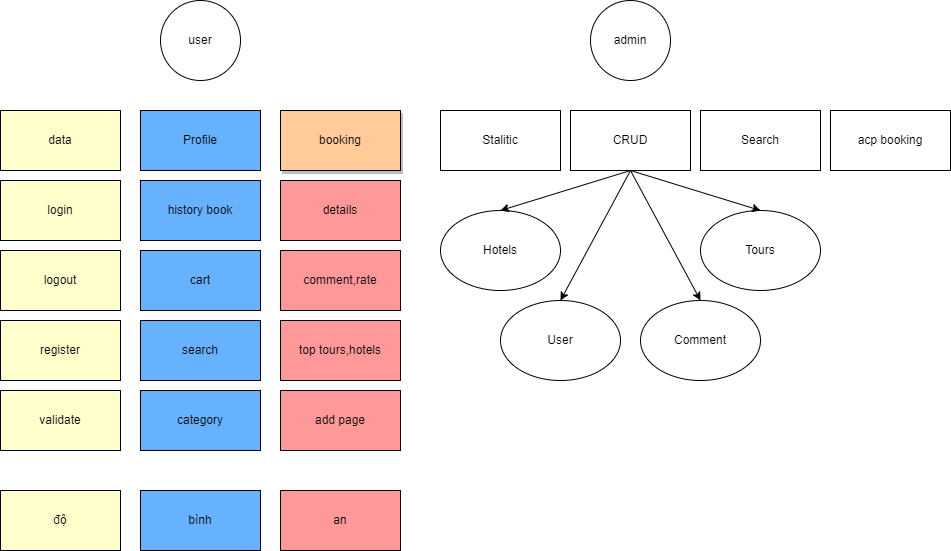

The diagram above was exported from draw.io. Its source (the exported page's mxGraphModel, read from the mxfile embedded in the PNG):
<mxGraphModel dx="1034" dy="507" grid="1" gridSize="10" guides="1" tooltips="1" connect="1" arrows="1" fold="1" page="1" pageScale="1" pageWidth="827" pageHeight="1169" math="0" shadow="0">
  <root>
    <mxCell id="0" />
    <mxCell id="1" parent="0" />
    <mxCell id="JQxH1bV--DixR2oBQK7s-3" value="user" style="ellipse;whiteSpace=wrap;html=1;aspect=fixed;" vertex="1" parent="1">
      <mxGeometry x="180" y="60" width="80" height="80" as="geometry" />
    </mxCell>
    <mxCell id="JQxH1bV--DixR2oBQK7s-4" value="admin" style="ellipse;whiteSpace=wrap;html=1;aspect=fixed;" vertex="1" parent="1">
      <mxGeometry x="610" y="60" width="80" height="80" as="geometry" />
    </mxCell>
    <mxCell id="JQxH1bV--DixR2oBQK7s-5" value="data&lt;span style=&quot;white-space: pre;&quot;&gt;&#09;&lt;/span&gt;" style="rounded=0;whiteSpace=wrap;html=1;fillColor=#FFFFCC;" vertex="1" parent="1">
      <mxGeometry x="20" y="170" width="120" height="60" as="geometry" />
    </mxCell>
    <mxCell id="JQxH1bV--DixR2oBQK7s-6" value="login" style="rounded=0;whiteSpace=wrap;html=1;fillColor=#FFFFCC;" vertex="1" parent="1">
      <mxGeometry x="20" y="240" width="120" height="60" as="geometry" />
    </mxCell>
    <mxCell id="JQxH1bV--DixR2oBQK7s-7" value="logout" style="rounded=0;whiteSpace=wrap;html=1;fillColor=#FFFFCC;" vertex="1" parent="1">
      <mxGeometry x="20" y="310" width="120" height="60" as="geometry" />
    </mxCell>
    <mxCell id="JQxH1bV--DixR2oBQK7s-8" value="register" style="rounded=0;whiteSpace=wrap;html=1;fillColor=#FFFFCC;" vertex="1" parent="1">
      <mxGeometry x="20" y="380" width="120" height="60" as="geometry" />
    </mxCell>
    <mxCell id="JQxH1bV--DixR2oBQK7s-9" value="Profile" style="rounded=0;whiteSpace=wrap;html=1;fillColor=#66B2FF;" vertex="1" parent="1">
      <mxGeometry x="160" y="170" width="120" height="60" as="geometry" />
    </mxCell>
    <mxCell id="JQxH1bV--DixR2oBQK7s-10" value="history book" style="rounded=0;whiteSpace=wrap;html=1;fillColor=#66B2FF;" vertex="1" parent="1">
      <mxGeometry x="160" y="240" width="120" height="60" as="geometry" />
    </mxCell>
    <mxCell id="JQxH1bV--DixR2oBQK7s-12" value="search" style="rounded=0;whiteSpace=wrap;html=1;fillColor=#66B2FF;" vertex="1" parent="1">
      <mxGeometry x="160" y="380" width="120" height="60" as="geometry" />
    </mxCell>
    <mxCell id="JQxH1bV--DixR2oBQK7s-13" value="validate" style="rounded=0;whiteSpace=wrap;html=1;fillColor=#FFFFCC;" vertex="1" parent="1">
      <mxGeometry x="20" y="450" width="120" height="60" as="geometry" />
    </mxCell>
    <mxCell id="JQxH1bV--DixR2oBQK7s-14" value="cart" style="rounded=0;whiteSpace=wrap;html=1;fillColor=#66B2FF;" vertex="1" parent="1">
      <mxGeometry x="160" y="310" width="120" height="60" as="geometry" />
    </mxCell>
    <mxCell id="JQxH1bV--DixR2oBQK7s-15" value="add page" style="rounded=0;whiteSpace=wrap;html=1;fillColor=#FF9999;" vertex="1" parent="1">
      <mxGeometry x="300" y="450" width="120" height="60" as="geometry" />
    </mxCell>
    <mxCell id="JQxH1bV--DixR2oBQK7s-16" value="details" style="rounded=0;whiteSpace=wrap;html=1;fillColor=#FF9999;" vertex="1" parent="1">
      <mxGeometry x="300" y="240" width="120" height="60" as="geometry" />
    </mxCell>
    <mxCell id="JQxH1bV--DixR2oBQK7s-17" value="comment,rate" style="rounded=0;whiteSpace=wrap;html=1;fillColor=#FF9999;" vertex="1" parent="1">
      <mxGeometry x="300" y="310" width="120" height="60" as="geometry" />
    </mxCell>
    <mxCell id="JQxH1bV--DixR2oBQK7s-18" value="category" style="rounded=0;whiteSpace=wrap;html=1;fillColor=#66B2FF;" vertex="1" parent="1">
      <mxGeometry x="160" y="450" width="120" height="60" as="geometry" />
    </mxCell>
    <mxCell id="JQxH1bV--DixR2oBQK7s-11" value="booking" style="rounded=0;whiteSpace=wrap;html=1;shadow=1;fillColor=#FFCC99;" vertex="1" parent="1">
      <mxGeometry x="300" y="170" width="120" height="60" as="geometry" />
    </mxCell>
    <mxCell id="JQxH1bV--DixR2oBQK7s-19" value="top tours,hotels" style="rounded=0;whiteSpace=wrap;html=1;fillColor=#FF9999;" vertex="1" parent="1">
      <mxGeometry x="300" y="380" width="120" height="60" as="geometry" />
    </mxCell>
    <mxCell id="JQxH1bV--DixR2oBQK7s-20" value="CRUD" style="rounded=0;whiteSpace=wrap;html=1;" vertex="1" parent="1">
      <mxGeometry x="590" y="170" width="120" height="60" as="geometry" />
    </mxCell>
    <mxCell id="JQxH1bV--DixR2oBQK7s-21" value="Stalitic" style="rounded=0;whiteSpace=wrap;html=1;" vertex="1" parent="1">
      <mxGeometry x="460" y="170" width="120" height="60" as="geometry" />
    </mxCell>
    <mxCell id="JQxH1bV--DixR2oBQK7s-22" value="Search" style="rounded=0;whiteSpace=wrap;html=1;" vertex="1" parent="1">
      <mxGeometry x="720" y="170" width="120" height="60" as="geometry" />
    </mxCell>
    <mxCell id="JQxH1bV--DixR2oBQK7s-24" value="Hotels" style="ellipse;whiteSpace=wrap;html=1;" vertex="1" parent="1">
      <mxGeometry x="460" y="270" width="120" height="80" as="geometry" />
    </mxCell>
    <mxCell id="JQxH1bV--DixR2oBQK7s-25" value="User" style="ellipse;whiteSpace=wrap;html=1;" vertex="1" parent="1">
      <mxGeometry x="520" y="360" width="120" height="80" as="geometry" />
    </mxCell>
    <mxCell id="JQxH1bV--DixR2oBQK7s-26" value="Tours" style="ellipse;whiteSpace=wrap;html=1;" vertex="1" parent="1">
      <mxGeometry x="720" y="270" width="120" height="80" as="geometry" />
    </mxCell>
    <mxCell id="JQxH1bV--DixR2oBQK7s-29" value="Comment" style="ellipse;whiteSpace=wrap;html=1;" vertex="1" parent="1">
      <mxGeometry x="660" y="360" width="120" height="80" as="geometry" />
    </mxCell>
    <mxCell id="JQxH1bV--DixR2oBQK7s-30" value="" style="endArrow=classic;html=1;rounded=0;entryX=0.5;entryY=0;entryDx=0;entryDy=0;exitX=0.5;exitY=1;exitDx=0;exitDy=0;" edge="1" parent="1" source="JQxH1bV--DixR2oBQK7s-20" target="JQxH1bV--DixR2oBQK7s-24">
      <mxGeometry width="50" height="50" relative="1" as="geometry">
        <mxPoint x="410" y="290" as="sourcePoint" />
        <mxPoint x="460" y="240" as="targetPoint" />
      </mxGeometry>
    </mxCell>
    <mxCell id="JQxH1bV--DixR2oBQK7s-31" value="" style="endArrow=classic;html=1;rounded=0;entryX=0.5;entryY=0;entryDx=0;entryDy=0;exitX=0.5;exitY=1;exitDx=0;exitDy=0;" edge="1" parent="1" source="JQxH1bV--DixR2oBQK7s-20" target="JQxH1bV--DixR2oBQK7s-25">
      <mxGeometry width="50" height="50" relative="1" as="geometry">
        <mxPoint x="660" y="240" as="sourcePoint" />
        <mxPoint x="530" y="280" as="targetPoint" />
      </mxGeometry>
    </mxCell>
    <mxCell id="JQxH1bV--DixR2oBQK7s-32" value="" style="endArrow=classic;html=1;rounded=0;entryX=0.5;entryY=0;entryDx=0;entryDy=0;exitX=0.5;exitY=1;exitDx=0;exitDy=0;" edge="1" parent="1" source="JQxH1bV--DixR2oBQK7s-20" target="JQxH1bV--DixR2oBQK7s-29">
      <mxGeometry width="50" height="50" relative="1" as="geometry">
        <mxPoint x="660" y="240" as="sourcePoint" />
        <mxPoint x="590" y="370" as="targetPoint" />
      </mxGeometry>
    </mxCell>
    <mxCell id="JQxH1bV--DixR2oBQK7s-33" value="" style="endArrow=classic;html=1;rounded=0;entryX=0.5;entryY=0;entryDx=0;entryDy=0;exitX=0.5;exitY=1;exitDx=0;exitDy=0;" edge="1" parent="1" source="JQxH1bV--DixR2oBQK7s-20" target="JQxH1bV--DixR2oBQK7s-26">
      <mxGeometry width="50" height="50" relative="1" as="geometry">
        <mxPoint x="660" y="240" as="sourcePoint" />
        <mxPoint x="730" y="370" as="targetPoint" />
      </mxGeometry>
    </mxCell>
    <mxCell id="JQxH1bV--DixR2oBQK7s-35" value="acp booking" style="rounded=0;whiteSpace=wrap;html=1;" vertex="1" parent="1">
      <mxGeometry x="850" y="170" width="120" height="60" as="geometry" />
    </mxCell>
    <mxCell id="JQxH1bV--DixR2oBQK7s-36" value="độ" style="rounded=0;whiteSpace=wrap;html=1;fillColor=#FFFFCC;" vertex="1" parent="1">
      <mxGeometry x="20" y="550" width="120" height="60" as="geometry" />
    </mxCell>
    <mxCell id="JQxH1bV--DixR2oBQK7s-37" value="bình" style="rounded=0;whiteSpace=wrap;html=1;fillColor=#66B2FF;" vertex="1" parent="1">
      <mxGeometry x="160" y="550" width="120" height="60" as="geometry" />
    </mxCell>
    <mxCell id="JQxH1bV--DixR2oBQK7s-38" value="an" style="rounded=0;whiteSpace=wrap;html=1;fillColor=#FF9999;" vertex="1" parent="1">
      <mxGeometry x="300" y="550" width="120" height="60" as="geometry" />
    </mxCell>
  </root>
</mxGraphModel>